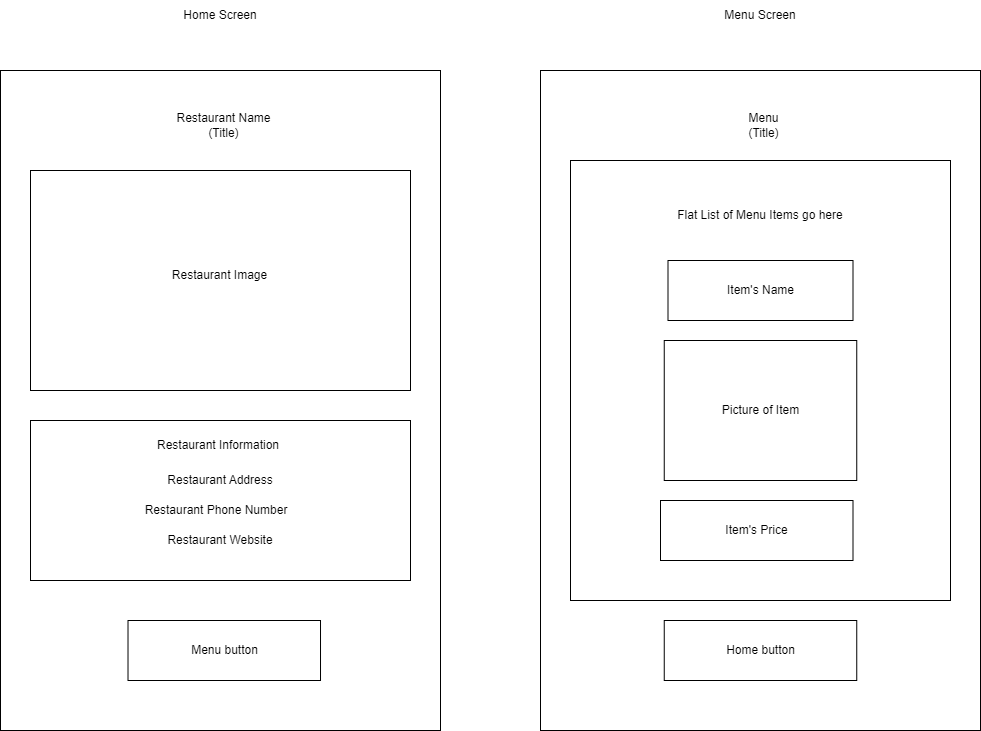

The diagram above was exported from draw.io. Its source (the exported page's mxGraphModel, read from the mxfile embedded in the PNG):
<mxGraphModel dx="1434" dy="772" grid="1" gridSize="10" guides="1" tooltips="1" connect="1" arrows="1" fold="1" page="1" pageScale="1" pageWidth="850" pageHeight="1100" math="0" shadow="0">
  <root>
    <mxCell id="0" />
    <mxCell id="1" parent="0" />
    <mxCell id="MJIeNMi74C31tVC5E8oU-1" value="" style="rounded=0;whiteSpace=wrap;html=1;" parent="1" vertex="1">
      <mxGeometry x="220" y="110" width="440" height="660" as="geometry" />
    </mxCell>
    <mxCell id="MJIeNMi74C31tVC5E8oU-2" value="Home Screen" style="text;html=1;strokeColor=none;fillColor=none;align=center;verticalAlign=middle;whiteSpace=wrap;rounded=0;" parent="1" vertex="1">
      <mxGeometry x="395" y="40" width="90" height="30" as="geometry" />
    </mxCell>
    <mxCell id="K-T5cwPQajETH6RgXCSm-5" value="Restaurant Name&lt;br&gt;(Title)" style="text;html=1;strokeColor=none;fillColor=none;align=center;verticalAlign=middle;whiteSpace=wrap;rounded=0;" parent="1" vertex="1">
      <mxGeometry x="363.13" y="150" width="161.25" height="30" as="geometry" />
    </mxCell>
    <mxCell id="K-T5cwPQajETH6RgXCSm-9" value="" style="rounded=0;whiteSpace=wrap;html=1;" parent="1" vertex="1">
      <mxGeometry x="250" y="210" width="380" height="220" as="geometry" />
    </mxCell>
    <mxCell id="u2-77zYXLxY6K9S2sKDI-1" value="" style="rounded=0;whiteSpace=wrap;html=1;" parent="1" vertex="1">
      <mxGeometry x="250" y="460" width="380" height="160" as="geometry" />
    </mxCell>
    <mxCell id="u2-77zYXLxY6K9S2sKDI-3" value="Menu button" style="rounded=0;whiteSpace=wrap;html=1;" parent="1" vertex="1">
      <mxGeometry x="347.51" y="660" width="192.5" height="60" as="geometry" />
    </mxCell>
    <mxCell id="Exc94903AOTbR4CMsR3q-1" value="" style="rounded=0;whiteSpace=wrap;html=1;" vertex="1" parent="1">
      <mxGeometry x="760" y="110" width="440" height="660" as="geometry" />
    </mxCell>
    <mxCell id="Exc94903AOTbR4CMsR3q-2" value="Menu Screen" style="text;html=1;strokeColor=none;fillColor=none;align=center;verticalAlign=middle;whiteSpace=wrap;rounded=0;" vertex="1" parent="1">
      <mxGeometry x="935" y="40" width="90" height="30" as="geometry" />
    </mxCell>
    <mxCell id="Exc94903AOTbR4CMsR3q-3" value="Menu&lt;br&gt;(Title)" style="text;html=1;strokeColor=none;fillColor=none;align=center;verticalAlign=middle;whiteSpace=wrap;rounded=0;" vertex="1" parent="1">
      <mxGeometry x="906.25" y="150" width="155" height="30" as="geometry" />
    </mxCell>
    <mxCell id="Exc94903AOTbR4CMsR3q-4" value="" style="rounded=0;whiteSpace=wrap;html=1;" vertex="1" parent="1">
      <mxGeometry x="790" y="200" width="380" height="440" as="geometry" />
    </mxCell>
    <mxCell id="Exc94903AOTbR4CMsR3q-5" value="Flat List of Menu Items go here" style="text;html=1;strokeColor=none;fillColor=none;align=center;verticalAlign=middle;whiteSpace=wrap;rounded=0;" vertex="1" parent="1">
      <mxGeometry x="860" y="230" width="240" height="50" as="geometry" />
    </mxCell>
    <mxCell id="Exc94903AOTbR4CMsR3q-6" value="Item's Name" style="rounded=0;whiteSpace=wrap;html=1;" vertex="1" parent="1">
      <mxGeometry x="887.5" y="300" width="185" height="60" as="geometry" />
    </mxCell>
    <mxCell id="Exc94903AOTbR4CMsR3q-7" value="Picture of Item" style="rounded=0;whiteSpace=wrap;html=1;" vertex="1" parent="1">
      <mxGeometry x="883.75" y="380" width="192.5" height="140" as="geometry" />
    </mxCell>
    <mxCell id="Exc94903AOTbR4CMsR3q-8" value="Item's Price" style="rounded=0;whiteSpace=wrap;html=1;" vertex="1" parent="1">
      <mxGeometry x="880" y="540" width="192.5" height="60" as="geometry" />
    </mxCell>
    <mxCell id="Exc94903AOTbR4CMsR3q-9" value="Restaurant Image&lt;br&gt;" style="text;html=1;strokeColor=none;fillColor=none;align=center;verticalAlign=middle;whiteSpace=wrap;rounded=0;" vertex="1" parent="1">
      <mxGeometry x="359.37" y="300" width="161.25" height="30" as="geometry" />
    </mxCell>
    <mxCell id="Exc94903AOTbR4CMsR3q-10" value="Restaurant Phone Number" style="text;html=1;strokeColor=none;fillColor=none;align=center;verticalAlign=middle;whiteSpace=wrap;rounded=0;" vertex="1" parent="1">
      <mxGeometry x="331.25" y="535" width="209.99" height="30" as="geometry" />
    </mxCell>
    <mxCell id="Exc94903AOTbR4CMsR3q-11" value="Restaurant Address" style="text;html=1;strokeColor=none;fillColor=none;align=center;verticalAlign=middle;whiteSpace=wrap;rounded=0;" vertex="1" parent="1">
      <mxGeometry x="335" y="505" width="209.99" height="30" as="geometry" />
    </mxCell>
    <mxCell id="Exc94903AOTbR4CMsR3q-12" value="Restaurant Website" style="text;html=1;strokeColor=none;fillColor=none;align=center;verticalAlign=middle;whiteSpace=wrap;rounded=0;" vertex="1" parent="1">
      <mxGeometry x="335" y="565" width="209.99" height="30" as="geometry" />
    </mxCell>
    <mxCell id="Exc94903AOTbR4CMsR3q-13" value="Restaurant Information" style="text;html=1;strokeColor=none;fillColor=none;align=center;verticalAlign=middle;whiteSpace=wrap;rounded=0;" vertex="1" parent="1">
      <mxGeometry x="333.12" y="470" width="209.99" height="30" as="geometry" />
    </mxCell>
    <mxCell id="Exc94903AOTbR4CMsR3q-19" value="Home button" style="rounded=0;whiteSpace=wrap;html=1;" vertex="1" parent="1">
      <mxGeometry x="883.75" y="660" width="192.5" height="60" as="geometry" />
    </mxCell>
  </root>
</mxGraphModel>